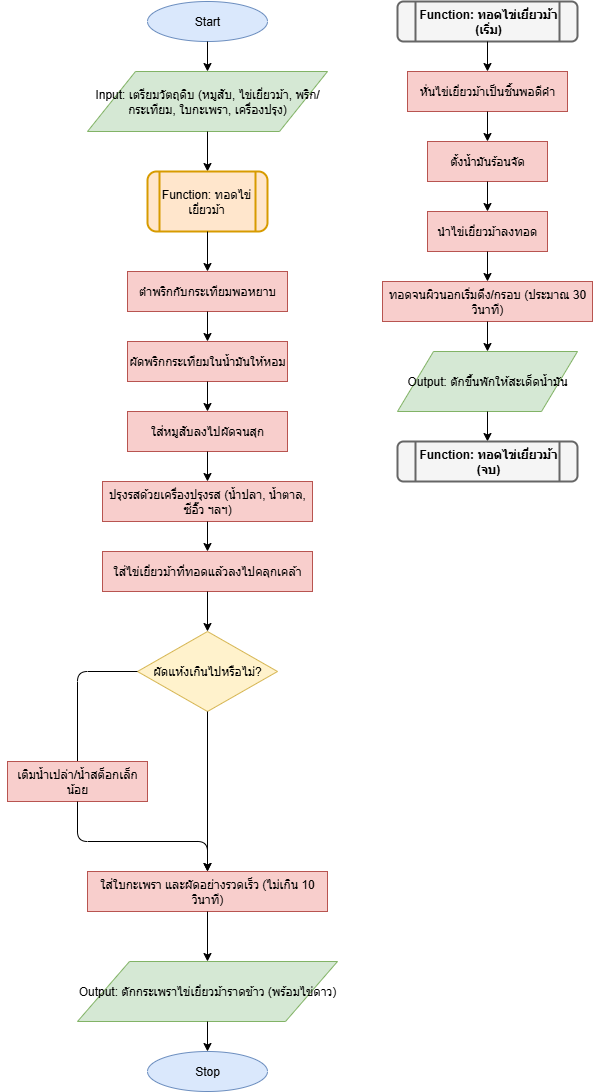

The diagram above was exported from draw.io. Its source (the exported page's mxGraphModel, read from the mxfile embedded in the PNG):
<mxGraphModel dx="1489" dy="843" grid="1" gridSize="10" guides="1" tooltips="1" connect="1" arrows="1" fold="1" page="1" pageScale="1" pageWidth="827" pageHeight="1169" math="0" shadow="0">
  <root>
    <mxCell id="0" />
    <mxCell id="1" parent="0" />
    <mxCell id="A" value="Start" style="ellipse;whiteSpace=wrap;html=1;fillColor=#dae8fc;strokeColor=#6c8ebf;" parent="1" vertex="1">
      <mxGeometry x="350" y="50" width="120" height="40" as="geometry" />
    </mxCell>
    <mxCell id="B" value="" style="edgeStyle=orthogonalEdgeStyle;html=1;exitX=0.5;exitY=1;exitDx=0;exitDy=0;entryX=0.5;entryY=0;entryDx=0;entryDy=0;" parent="1" source="A" target="C" edge="1">
      <mxGeometry relative="1" as="geometry" />
    </mxCell>
    <mxCell id="C" value="Input: เตรียมวัตถุดิบ (หมูสับ, ไข่เยี่ยวม้า, พริก/กระเทียม, ใบกะเพรา, เครื่องปรุง)" style="shape=parallelogram;perimeter=parallelogramPerimeter;whiteSpace=wrap;html=1;fillColor=#d5e8d4;strokeColor=#82b366;" parent="1" vertex="1">
      <mxGeometry x="290" y="120" width="240" height="60" as="geometry" />
    </mxCell>
    <mxCell id="D" value="" style="edgeStyle=orthogonalEdgeStyle;html=1;exitX=0.5;exitY=1;exitDx=0;exitDy=0;entryX=0.5;entryY=0;entryDx=0;entryDy=0;" parent="1" source="C" target="E" edge="1">
      <mxGeometry relative="1" as="geometry" />
    </mxCell>
    <mxCell id="E" value="Function: ทอดไข่เยี่ยวม้า" style="shape=process;whiteSpace=wrap;html=1;fillColor=#ffe6cc;strokeColor=#d79b00;fontFamily=Helvetica;fontStyle=0;rounded=1;recursiveResize=0;allowArrows=0;flipH=0;flipV=0;strokeWidth=2;textDirection=0;" parent="1" vertex="1">
      <mxGeometry x="350" y="220" width="120" height="60" as="geometry" />
    </mxCell>
    <mxCell id="F" value="" style="edgeStyle=orthogonalEdgeStyle;html=1;exitX=0.5;exitY=1;exitDx=0;exitDy=0;entryX=0.5;entryY=0;entryDx=0;entryDy=0;" parent="1" source="E" target="G" edge="1">
      <mxGeometry relative="1" as="geometry" />
    </mxCell>
    <mxCell id="G" value="ตำพริกกับกระเทียมพอหยาบ" style="rounded=0;whiteSpace=wrap;html=1;fillColor=#f8cecc;strokeColor=#b85450;" parent="1" vertex="1">
      <mxGeometry x="330" y="320" width="160" height="40" as="geometry" />
    </mxCell>
    <mxCell id="H" value="" style="edgeStyle=orthogonalEdgeStyle;html=1;exitX=0.5;exitY=1;exitDx=0;exitDy=0;entryX=0.5;entryY=0;entryDx=0;entryDy=0;" parent="1" source="G" target="I" edge="1">
      <mxGeometry relative="1" as="geometry" />
    </mxCell>
    <mxCell id="I" value="ผัดพริกกระเทียมในน้ำมันให้หอม" style="rounded=0;whiteSpace=wrap;html=1;fillColor=#f8cecc;strokeColor=#b85450;" parent="1" vertex="1">
      <mxGeometry x="330" y="390" width="160" height="40" as="geometry" />
    </mxCell>
    <mxCell id="J" value="" style="edgeStyle=orthogonalEdgeStyle;html=1;exitX=0.5;exitY=1;exitDx=0;exitDy=0;entryX=0.5;entryY=0;entryDx=0;entryDy=0;" parent="1" source="I" target="K" edge="1">
      <mxGeometry relative="1" as="geometry" />
    </mxCell>
    <mxCell id="K" value="ใส่หมูสับลงไปผัดจนสุก" style="rounded=0;whiteSpace=wrap;html=1;fillColor=#f8cecc;strokeColor=#b85450;" parent="1" vertex="1">
      <mxGeometry x="330" y="460" width="160" height="40" as="geometry" />
    </mxCell>
    <mxCell id="L" value="" style="edgeStyle=orthogonalEdgeStyle;html=1;exitX=0.5;exitY=1;exitDx=0;exitDy=0;entryX=0.5;entryY=0;entryDx=0;entryDy=0;" parent="1" source="K" target="M" edge="1">
      <mxGeometry relative="1" as="geometry" />
    </mxCell>
    <mxCell id="M" value="ปรุงรสด้วยเครื่องปรุงรส (น้ำปลา, น้ำตาล, ซีอิ๊ว ฯลฯ)" style="rounded=0;whiteSpace=wrap;html=1;fillColor=#f8cecc;strokeColor=#b85450;" parent="1" vertex="1">
      <mxGeometry x="305" y="530" width="210" height="40" as="geometry" />
    </mxCell>
    <mxCell id="N" value="" style="edgeStyle=orthogonalEdgeStyle;html=1;exitX=0.5;exitY=1;exitDx=0;exitDy=0;entryX=0.5;entryY=0;entryDx=0;entryDy=0;" parent="1" source="M" target="O" edge="1">
      <mxGeometry relative="1" as="geometry" />
    </mxCell>
    <mxCell id="O" value="ใส่ไข่เยี่ยวม้าที่ทอดแล้วลงไปคลุกเคล้า" style="rounded=0;whiteSpace=wrap;html=1;fillColor=#f8cecc;strokeColor=#b85450;" parent="1" vertex="1">
      <mxGeometry x="305" y="600" width="210" height="40" as="geometry" />
    </mxCell>
    <mxCell id="P" value="" style="edgeStyle=orthogonalEdgeStyle;html=1;exitX=0.5;exitY=1;exitDx=0;exitDy=0;entryX=0.5;entryY=0;entryDx=0;entryDy=0;" parent="1" source="O" target="Q" edge="1">
      <mxGeometry relative="1" as="geometry" />
    </mxCell>
    <mxCell id="Q" value="ผัดแห้งเกินไปหรือไม่?" style="rhombus;whiteSpace=wrap;html=1;fillColor=#fff2cc;strokeColor=#d6b653;" parent="1" vertex="1">
      <mxGeometry x="340" y="680" width="140" height="80" as="geometry" />
    </mxCell>
    <mxCell id="R" value="" style="edgeStyle=orthogonalEdgeStyle;html=1;exitX=0;exitY=0.5;exitDx=0;exitDy=0;entryX=0;entryY=0.5;entryDx=0;entryDy=0;" parent="1" source="Q" target="S" edge="1">
      <mxGeometry relative="1" as="geometry">
        <Array as="points">
          <mxPoint x="280" y="720" />
          <mxPoint x="280" y="830" />
        </Array>
      </mxGeometry>
    </mxCell>
    <mxCell id="S" value="เติมน้ำเปล่า/น้ำสต็อกเล็กน้อย" style="rounded=0;whiteSpace=wrap;html=1;fillColor=#f8cecc;strokeColor=#b85450;" parent="1" vertex="1">
      <mxGeometry x="210" y="810" width="140" height="40" as="geometry" />
    </mxCell>
    <mxCell id="U" value="" style="edgeStyle=orthogonalEdgeStyle;html=1;exitX=0.5;exitY=1;exitDx=0;exitDy=0;entryX=0.5;entryY=0;entryDx=0;entryDy=0;" parent="1" source="S" target="W" edge="1">
      <mxGeometry relative="1" as="geometry">
        <Array as="points">
          <mxPoint x="280" y="890" />
          <mxPoint x="410" y="890" />
        </Array>
      </mxGeometry>
    </mxCell>
    <mxCell id="V" value="" style="edgeStyle=orthogonalEdgeStyle;html=1;exitX=0.5;exitY=1;exitDx=0;exitDy=0;entryX=0.5;entryY=0;entryDx=0;entryDy=0;" parent="1" source="Q" target="W" edge="1">
      <mxGeometry relative="1" as="geometry" />
    </mxCell>
    <mxCell id="W" value="ใส่ใบกะเพรา และผัดอย่างรวดเร็ว (ไม่เกิน 10 วินาที)" style="rounded=0;whiteSpace=wrap;html=1;fillColor=#f8cecc;strokeColor=#b85450;" parent="1" vertex="1">
      <mxGeometry x="290" y="920" width="240" height="40" as="geometry" />
    </mxCell>
    <mxCell id="Y" value="" style="edgeStyle=orthogonalEdgeStyle;html=1;exitX=0.5;exitY=1;exitDx=0;exitDy=0;entryX=0.5;entryY=0;entryDx=0;entryDy=0;" parent="1" source="W" target="Z" edge="1">
      <mxGeometry relative="1" as="geometry" />
    </mxCell>
    <mxCell id="Z" value="Output: ตักกระเพราไข่เยี่ยวม้าราดข้าว (พร้อมไข่ดาว)" style="shape=parallelogram;perimeter=parallelogramPerimeter;whiteSpace=wrap;html=1;fillColor=#d5e8d4;strokeColor=#82b366;" parent="1" vertex="1">
      <mxGeometry x="280" y="1010" width="260" height="60" as="geometry" />
    </mxCell>
    <mxCell id="AA" value="" style="edgeStyle=orthogonalEdgeStyle;html=1;exitX=0.5;exitY=1;exitDx=0;exitDy=0;entryX=0.5;entryY=0;entryDx=0;entryDy=0;" parent="1" source="Z" target="AB" edge="1">
      <mxGeometry relative="1" as="geometry" />
    </mxCell>
    <mxCell id="AB" value="Stop" style="ellipse;whiteSpace=wrap;html=1;fillColor=#dae8fc;strokeColor=#6c8ebf;" parent="1" vertex="1">
      <mxGeometry x="350" y="1100" width="120" height="40" as="geometry" />
    </mxCell>
    <mxCell id="F_A" value="Function: ทอดไข่เยี่ยวม้า (เริ่ม)" style="shape=process;whiteSpace=wrap;html=1;fillColor=#f5f5f5;strokeColor=#666666;fontFamily=Helvetica;fontStyle=1;rounded=1;recursiveResize=0;allowArrows=0;flipH=0;flipV=0;strokeWidth=2;textDirection=0;" parent="1" vertex="1">
      <mxGeometry x="600" y="50" width="180" height="40" as="geometry" />
    </mxCell>
    <mxCell id="F_B" value="" style="edgeStyle=orthogonalEdgeStyle;html=1;exitX=0.5;exitY=1;exitDx=0;exitDy=0;entryX=0.5;entryY=0;entryDx=0;entryDy=0;" parent="1" source="F_A" target="F_C" edge="1">
      <mxGeometry relative="1" as="geometry" />
    </mxCell>
    <mxCell id="F_C" value="หั่นไข่เยี่ยวม้าเป็นชิ้นพอดีคำ" style="rounded=0;whiteSpace=wrap;html=1;fillColor=#f8cecc;strokeColor=#b85450;" parent="1" vertex="1">
      <mxGeometry x="610" y="120" width="160" height="40" as="geometry" />
    </mxCell>
    <mxCell id="F_D" value="" style="edgeStyle=orthogonalEdgeStyle;html=1;exitX=0.5;exitY=1;exitDx=0;exitDy=0;entryX=0.5;entryY=0;entryDx=0;entryDy=0;" parent="1" source="F_C" target="F_E" edge="1">
      <mxGeometry relative="1" as="geometry" />
    </mxCell>
    <mxCell id="F_E" value="ตั้งน้ำมันร้อนจัด" style="rounded=0;whiteSpace=wrap;html=1;fillColor=#f8cecc;strokeColor=#b85450;" parent="1" vertex="1">
      <mxGeometry x="630" y="190" width="120" height="40" as="geometry" />
    </mxCell>
    <mxCell id="F_F" value="" style="edgeStyle=orthogonalEdgeStyle;html=1;exitX=0.5;exitY=1;exitDx=0;exitDy=0;entryX=0.5;entryY=0;entryDx=0;entryDy=0;" parent="1" source="F_E" target="F_G" edge="1">
      <mxGeometry relative="1" as="geometry" />
    </mxCell>
    <mxCell id="F_G" value="นำไข่เยี่ยวม้าลงทอด" style="rounded=0;whiteSpace=wrap;html=1;fillColor=#f8cecc;strokeColor=#b85450;" parent="1" vertex="1">
      <mxGeometry x="630" y="260" width="120" height="40" as="geometry" />
    </mxCell>
    <mxCell id="F_H" value="" style="edgeStyle=orthogonalEdgeStyle;html=1;exitX=0.5;exitY=1;exitDx=0;exitDy=0;entryX=0.5;entryY=0;entryDx=0;entryDy=0;" parent="1" source="F_G" target="F_I" edge="1">
      <mxGeometry relative="1" as="geometry" />
    </mxCell>
    <mxCell id="F_I" value="ทอดจนผิวนอกเริ่มตึง/กรอบ (ประมาณ 30 วินาที)" style="rounded=0;whiteSpace=wrap;html=1;fillColor=#f8cecc;strokeColor=#b85450;" parent="1" vertex="1">
      <mxGeometry x="585" y="330" width="210" height="40" as="geometry" />
    </mxCell>
    <mxCell id="F_J" value="" style="edgeStyle=orthogonalEdgeStyle;html=1;exitX=0.5;exitY=1;exitDx=0;exitDy=0;entryX=0.5;entryY=0;entryDx=0;entryDy=0;" parent="1" source="F_I" target="F_K" edge="1">
      <mxGeometry relative="1" as="geometry" />
    </mxCell>
    <mxCell id="F_K" value="Output: ตักขึ้นพักให้สะเด็ดน้ำมัน" style="shape=parallelogram;perimeter=parallelogramPerimeter;whiteSpace=wrap;html=1;fillColor=#d5e8d4;strokeColor=#82b366;" parent="1" vertex="1">
      <mxGeometry x="600" y="400" width="180" height="60" as="geometry" />
    </mxCell>
    <mxCell id="F_L" value="" style="edgeStyle=orthogonalEdgeStyle;html=1;exitX=0.5;exitY=1;exitDx=0;exitDy=0;entryX=0.5;entryY=0;entryDx=0;entryDy=0;" parent="1" source="F_K" target="F_M" edge="1">
      <mxGeometry relative="1" as="geometry" />
    </mxCell>
    <mxCell id="F_M" value="Function: ทอดไข่เยี่ยวม้า (จบ)" style="shape=process;whiteSpace=wrap;html=1;fillColor=#f5f5f5;strokeColor=#666666;fontFamily=Helvetica;fontStyle=1;rounded=1;recursiveResize=0;allowArrows=0;flipH=0;flipV=0;strokeWidth=2;textDirection=0;" parent="1" vertex="1">
      <mxGeometry x="600" y="490" width="180" height="40" as="geometry" />
    </mxCell>
  </root>
</mxGraphModel>